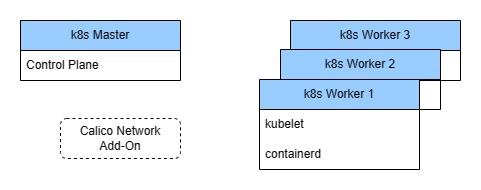

The diagram above was exported from draw.io. Its source (the exported page's mxGraphModel, read from the mxfile embedded in the PNG):
<mxGraphModel dx="1331" dy="820" grid="1" gridSize="10" guides="1" tooltips="1" connect="1" arrows="1" fold="1" page="1" pageScale="1" pageWidth="850" pageHeight="1100" math="0" shadow="0">
  <root>
    <mxCell id="0" />
    <mxCell id="1" parent="0" />
    <mxCell id="CxaqZjF7vs7U1TE_lFHC-19" value="k8s Worker 3" style="swimlane;fontStyle=0;childLayout=stackLayout;horizontal=1;startSize=30;horizontalStack=0;resizeParent=1;resizeParentMax=0;resizeLast=0;collapsible=1;marginBottom=0;whiteSpace=wrap;html=1;align=center;fillColor=#99CCFF;" vertex="1" parent="1">
      <mxGeometry x="470" y="240" width="170" height="60" as="geometry" />
    </mxCell>
    <mxCell id="CxaqZjF7vs7U1TE_lFHC-9" value="k8s Worker 2" style="swimlane;fontStyle=0;childLayout=stackLayout;horizontal=1;startSize=30;horizontalStack=0;resizeParent=1;resizeParentMax=0;resizeLast=0;collapsible=1;marginBottom=0;whiteSpace=wrap;html=1;align=center;fillColor=#99CCFF;" vertex="1" parent="1">
      <mxGeometry x="460" y="269" width="160" height="60" as="geometry" />
    </mxCell>
    <mxCell id="CxaqZjF7vs7U1TE_lFHC-1" value="k8s Master" style="swimlane;fontStyle=0;childLayout=stackLayout;horizontal=1;startSize=30;horizontalStack=0;resizeParent=1;resizeParentMax=0;resizeLast=0;collapsible=1;marginBottom=0;whiteSpace=wrap;html=1;labelBackgroundColor=none;fillColor=#99CCFF;" vertex="1" parent="1">
      <mxGeometry x="200" y="240" width="160" height="60" as="geometry" />
    </mxCell>
    <mxCell id="CxaqZjF7vs7U1TE_lFHC-2" value="Control Plane" style="text;strokeColor=none;fillColor=none;align=left;verticalAlign=middle;spacingLeft=4;spacingRight=4;overflow=hidden;points=[[0,0.5],[1,0.5]];portConstraint=eastwest;rotatable=0;whiteSpace=wrap;html=1;" vertex="1" parent="CxaqZjF7vs7U1TE_lFHC-1">
      <mxGeometry y="30" width="160" height="30" as="geometry" />
    </mxCell>
    <mxCell id="CxaqZjF7vs7U1TE_lFHC-5" value="k8s Worker 1" style="swimlane;fontStyle=0;childLayout=stackLayout;horizontal=1;startSize=30;horizontalStack=0;resizeParent=1;resizeParentMax=0;resizeLast=0;collapsible=1;marginBottom=0;whiteSpace=wrap;html=1;fillColor=#99CCFF;" vertex="1" parent="1">
      <mxGeometry x="439" y="299" width="160" height="90" as="geometry" />
    </mxCell>
    <mxCell id="CxaqZjF7vs7U1TE_lFHC-6" value="kubelet" style="text;strokeColor=none;fillColor=none;align=left;verticalAlign=middle;spacingLeft=4;spacingRight=4;overflow=hidden;points=[[0,0.5],[1,0.5]];portConstraint=eastwest;rotatable=0;whiteSpace=wrap;html=1;" vertex="1" parent="CxaqZjF7vs7U1TE_lFHC-5">
      <mxGeometry y="30" width="160" height="30" as="geometry" />
    </mxCell>
    <mxCell id="CxaqZjF7vs7U1TE_lFHC-7" value="containerd" style="text;strokeColor=none;fillColor=none;align=left;verticalAlign=middle;spacingLeft=4;spacingRight=4;overflow=hidden;points=[[0,0.5],[1,0.5]];portConstraint=eastwest;rotatable=0;whiteSpace=wrap;html=1;" vertex="1" parent="CxaqZjF7vs7U1TE_lFHC-5">
      <mxGeometry y="60" width="160" height="30" as="geometry" />
    </mxCell>
    <mxCell id="CxaqZjF7vs7U1TE_lFHC-12" value="Calico Network &lt;br&gt;Add-On" style="rounded=1;whiteSpace=wrap;html=1;dashed=1;" vertex="1" parent="1">
      <mxGeometry x="240" y="338" width="120" height="40" as="geometry" />
    </mxCell>
  </root>
</mxGraphModel>